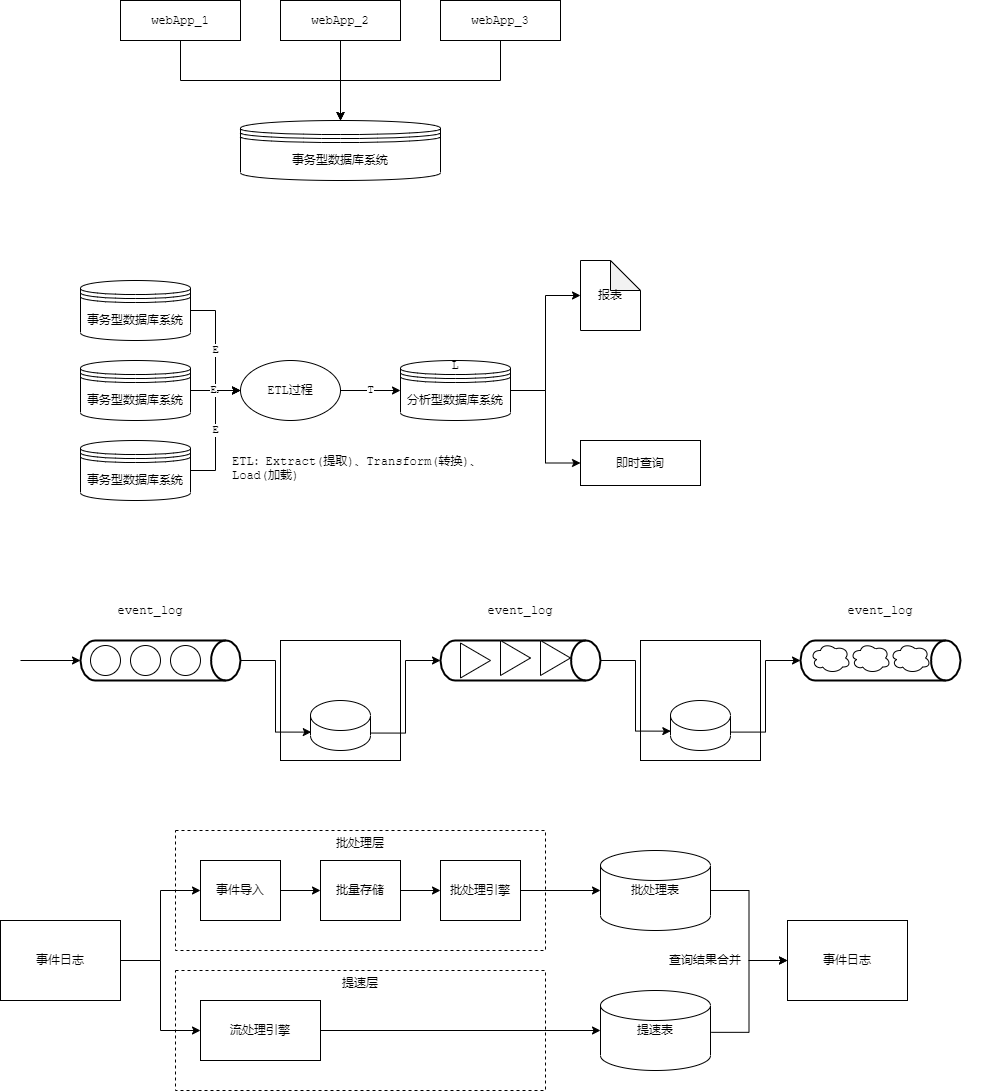

The diagram above was exported from draw.io. Its source (the exported page's mxGraphModel, read from the mxfile embedded in the PNG):
<mxGraphModel dx="865" dy="503" grid="1" gridSize="10" guides="1" tooltips="1" connect="1" arrows="1" fold="1" page="1" pageScale="1" pageWidth="827" pageHeight="1169" math="0" shadow="0">
  <root>
    <mxCell id="0" />
    <mxCell id="1" parent="0" />
    <mxCell id="cIfoNGHyxKs0iWat9V9h-8" value="" style="group;fontFamily=Courier New;" vertex="1" connectable="0" parent="1">
      <mxGeometry x="160" y="120" width="440" height="180" as="geometry" />
    </mxCell>
    <mxCell id="cIfoNGHyxKs0iWat9V9h-1" value="webApp_1" style="rounded=0;whiteSpace=wrap;html=1;fontFamily=Courier New;" vertex="1" parent="cIfoNGHyxKs0iWat9V9h-8">
      <mxGeometry width="120" height="40" as="geometry" />
    </mxCell>
    <mxCell id="cIfoNGHyxKs0iWat9V9h-2" value="webApp_2" style="rounded=0;whiteSpace=wrap;html=1;fontFamily=Courier New;" vertex="1" parent="cIfoNGHyxKs0iWat9V9h-8">
      <mxGeometry x="160" width="120" height="40" as="geometry" />
    </mxCell>
    <mxCell id="cIfoNGHyxKs0iWat9V9h-3" value="webApp_3" style="rounded=0;whiteSpace=wrap;html=1;fontFamily=Courier New;" vertex="1" parent="cIfoNGHyxKs0iWat9V9h-8">
      <mxGeometry x="320" width="120" height="40" as="geometry" />
    </mxCell>
    <mxCell id="cIfoNGHyxKs0iWat9V9h-4" value="事务型数据库系统" style="shape=datastore;whiteSpace=wrap;html=1;fontFamily=Courier New;" vertex="1" parent="cIfoNGHyxKs0iWat9V9h-8">
      <mxGeometry x="120" y="120" width="200" height="60" as="geometry" />
    </mxCell>
    <mxCell id="cIfoNGHyxKs0iWat9V9h-5" style="edgeStyle=orthogonalEdgeStyle;rounded=0;orthogonalLoop=1;jettySize=auto;html=1;exitX=0.5;exitY=1;exitDx=0;exitDy=0;fontFamily=Courier New;" edge="1" parent="cIfoNGHyxKs0iWat9V9h-8" source="cIfoNGHyxKs0iWat9V9h-1" target="cIfoNGHyxKs0iWat9V9h-4">
      <mxGeometry relative="1" as="geometry" />
    </mxCell>
    <mxCell id="cIfoNGHyxKs0iWat9V9h-6" style="edgeStyle=orthogonalEdgeStyle;rounded=0;orthogonalLoop=1;jettySize=auto;html=1;exitX=0.5;exitY=1;exitDx=0;exitDy=0;fontFamily=Courier New;" edge="1" parent="cIfoNGHyxKs0iWat9V9h-8" source="cIfoNGHyxKs0iWat9V9h-2" target="cIfoNGHyxKs0iWat9V9h-4">
      <mxGeometry relative="1" as="geometry" />
    </mxCell>
    <mxCell id="cIfoNGHyxKs0iWat9V9h-7" style="edgeStyle=orthogonalEdgeStyle;rounded=0;orthogonalLoop=1;jettySize=auto;html=1;exitX=0.5;exitY=1;exitDx=0;exitDy=0;entryX=0.5;entryY=0;entryDx=0;entryDy=0;fontFamily=Courier New;" edge="1" parent="cIfoNGHyxKs0iWat9V9h-8" source="cIfoNGHyxKs0iWat9V9h-3" target="cIfoNGHyxKs0iWat9V9h-4">
      <mxGeometry relative="1" as="geometry" />
    </mxCell>
    <mxCell id="cIfoNGHyxKs0iWat9V9h-28" value="" style="group" vertex="1" connectable="0" parent="1">
      <mxGeometry x="120" y="380" width="620" height="240" as="geometry" />
    </mxCell>
    <mxCell id="cIfoNGHyxKs0iWat9V9h-9" value="事务型数据库系统" style="shape=datastore;whiteSpace=wrap;html=1;fontFamily=Courier New;" vertex="1" parent="cIfoNGHyxKs0iWat9V9h-28">
      <mxGeometry y="20" width="110" height="60" as="geometry" />
    </mxCell>
    <mxCell id="cIfoNGHyxKs0iWat9V9h-10" value="事务型数据库系统" style="shape=datastore;whiteSpace=wrap;html=1;fontFamily=Courier New;" vertex="1" parent="cIfoNGHyxKs0iWat9V9h-28">
      <mxGeometry y="100" width="110" height="60" as="geometry" />
    </mxCell>
    <mxCell id="cIfoNGHyxKs0iWat9V9h-11" value="事务型数据库系统" style="shape=datastore;whiteSpace=wrap;html=1;fontFamily=Courier New;" vertex="1" parent="cIfoNGHyxKs0iWat9V9h-28">
      <mxGeometry y="180" width="110" height="60" as="geometry" />
    </mxCell>
    <mxCell id="cIfoNGHyxKs0iWat9V9h-13" value="ETL过程" style="ellipse;whiteSpace=wrap;html=1;fontFamily=Courier New;" vertex="1" parent="cIfoNGHyxKs0iWat9V9h-28">
      <mxGeometry x="160" y="100" width="100" height="60" as="geometry" />
    </mxCell>
    <mxCell id="cIfoNGHyxKs0iWat9V9h-14" value="E" style="edgeStyle=orthogonalEdgeStyle;rounded=0;orthogonalLoop=1;jettySize=auto;html=1;exitX=1;exitY=0.5;exitDx=0;exitDy=0;entryX=0;entryY=0.5;entryDx=0;entryDy=0;fontFamily=Courier New;" edge="1" parent="cIfoNGHyxKs0iWat9V9h-28" source="cIfoNGHyxKs0iWat9V9h-9" target="cIfoNGHyxKs0iWat9V9h-13">
      <mxGeometry relative="1" as="geometry">
        <Array as="points">
          <mxPoint x="135" y="50" />
          <mxPoint x="135" y="130" />
        </Array>
      </mxGeometry>
    </mxCell>
    <mxCell id="cIfoNGHyxKs0iWat9V9h-15" value="L" style="edgeStyle=orthogonalEdgeStyle;rounded=0;orthogonalLoop=1;jettySize=auto;html=1;exitX=1;exitY=0.5;exitDx=0;exitDy=0;fontFamily=Courier New;" edge="1" parent="cIfoNGHyxKs0iWat9V9h-28" source="cIfoNGHyxKs0iWat9V9h-10" target="cIfoNGHyxKs0iWat9V9h-13">
      <mxGeometry relative="1" as="geometry" />
    </mxCell>
    <mxCell id="cIfoNGHyxKs0iWat9V9h-16" value="E" style="edgeStyle=orthogonalEdgeStyle;rounded=0;orthogonalLoop=1;jettySize=auto;html=1;exitX=1;exitY=0.5;exitDx=0;exitDy=0;entryX=0;entryY=0.5;entryDx=0;entryDy=0;fontFamily=Courier New;" edge="1" parent="cIfoNGHyxKs0iWat9V9h-28" source="cIfoNGHyxKs0iWat9V9h-11" target="cIfoNGHyxKs0iWat9V9h-13">
      <mxGeometry relative="1" as="geometry" />
    </mxCell>
    <mxCell id="cIfoNGHyxKs0iWat9V9h-25" value="E" style="edgeLabel;html=1;align=center;verticalAlign=middle;resizable=0;points=[];fontFamily=Courier New;" vertex="1" connectable="0" parent="cIfoNGHyxKs0iWat9V9h-16">
      <mxGeometry x="0.6092" y="2" relative="1" as="geometry">
        <mxPoint x="-2" y="2" as="offset" />
      </mxGeometry>
    </mxCell>
    <mxCell id="cIfoNGHyxKs0iWat9V9h-17" value="分析型数据库系统" style="shape=datastore;whiteSpace=wrap;html=1;fontFamily=Courier New;" vertex="1" parent="cIfoNGHyxKs0iWat9V9h-28">
      <mxGeometry x="320" y="100" width="110" height="60" as="geometry" />
    </mxCell>
    <mxCell id="cIfoNGHyxKs0iWat9V9h-18" value="T" style="edgeStyle=orthogonalEdgeStyle;rounded=0;orthogonalLoop=1;jettySize=auto;html=1;exitX=1;exitY=0.5;exitDx=0;exitDy=0;fontFamily=Courier New;" edge="1" parent="cIfoNGHyxKs0iWat9V9h-28" source="cIfoNGHyxKs0iWat9V9h-13" target="cIfoNGHyxKs0iWat9V9h-17">
      <mxGeometry relative="1" as="geometry" />
    </mxCell>
    <mxCell id="cIfoNGHyxKs0iWat9V9h-19" value="报表" style="shape=note;whiteSpace=wrap;html=1;backgroundOutline=1;darkOpacity=0.05;fontFamily=Courier New;" vertex="1" parent="cIfoNGHyxKs0iWat9V9h-28">
      <mxGeometry x="500" width="60" height="70" as="geometry" />
    </mxCell>
    <mxCell id="cIfoNGHyxKs0iWat9V9h-21" style="edgeStyle=orthogonalEdgeStyle;rounded=0;orthogonalLoop=1;jettySize=auto;html=1;exitX=1;exitY=0.5;exitDx=0;exitDy=0;entryX=0;entryY=0.5;entryDx=0;entryDy=0;entryPerimeter=0;fontFamily=Courier New;" edge="1" parent="cIfoNGHyxKs0iWat9V9h-28" source="cIfoNGHyxKs0iWat9V9h-17" target="cIfoNGHyxKs0iWat9V9h-19">
      <mxGeometry relative="1" as="geometry" />
    </mxCell>
    <mxCell id="cIfoNGHyxKs0iWat9V9h-22" value="即时查询" style="rounded=0;whiteSpace=wrap;html=1;fontFamily=Courier New;" vertex="1" parent="cIfoNGHyxKs0iWat9V9h-28">
      <mxGeometry x="500" y="180" width="120" height="45" as="geometry" />
    </mxCell>
    <mxCell id="cIfoNGHyxKs0iWat9V9h-23" style="edgeStyle=orthogonalEdgeStyle;rounded=0;orthogonalLoop=1;jettySize=auto;html=1;exitX=1;exitY=0.5;exitDx=0;exitDy=0;entryX=0;entryY=0.5;entryDx=0;entryDy=0;fontFamily=Courier New;" edge="1" parent="cIfoNGHyxKs0iWat9V9h-28" source="cIfoNGHyxKs0iWat9V9h-17" target="cIfoNGHyxKs0iWat9V9h-22">
      <mxGeometry relative="1" as="geometry" />
    </mxCell>
    <mxCell id="cIfoNGHyxKs0iWat9V9h-24" value="ETL：Extract(提取)、Transform(转换)、Load(加载)" style="text;html=1;strokeColor=none;fillColor=none;align=left;verticalAlign=top;whiteSpace=wrap;rounded=0;fontFamily=Courier New;" vertex="1" parent="cIfoNGHyxKs0iWat9V9h-28">
      <mxGeometry x="150" y="187.5" width="280" height="30" as="geometry" />
    </mxCell>
    <mxCell id="cIfoNGHyxKs0iWat9V9h-27" value="L" style="text;html=1;strokeColor=none;fillColor=none;align=center;verticalAlign=middle;whiteSpace=wrap;rounded=0;fontFamily=Courier New;" vertex="1" parent="cIfoNGHyxKs0iWat9V9h-28">
      <mxGeometry x="355" y="100" width="40" height="10" as="geometry" />
    </mxCell>
    <mxCell id="cIfoNGHyxKs0iWat9V9h-70" value="" style="group" vertex="1" connectable="0" parent="1">
      <mxGeometry x="60" y="720" width="970" height="160" as="geometry" />
    </mxCell>
    <mxCell id="cIfoNGHyxKs0iWat9V9h-37" value="" style="rounded=0;whiteSpace=wrap;html=1;fontFamily=Courier New;align=left;" vertex="1" parent="cIfoNGHyxKs0iWat9V9h-70">
      <mxGeometry x="260" y="40" width="120" height="120" as="geometry" />
    </mxCell>
    <mxCell id="cIfoNGHyxKs0iWat9V9h-38" value="" style="shape=cylinder2;whiteSpace=wrap;html=1;boundedLbl=1;backgroundOutline=1;size=15;fontFamily=Courier New;align=left;" vertex="1" parent="cIfoNGHyxKs0iWat9V9h-70">
      <mxGeometry x="290" y="100" width="60" height="50" as="geometry" />
    </mxCell>
    <mxCell id="cIfoNGHyxKs0iWat9V9h-41" value="" style="group" vertex="1" connectable="0" parent="cIfoNGHyxKs0iWat9V9h-70">
      <mxGeometry y="40" width="220" height="40" as="geometry" />
    </mxCell>
    <mxCell id="cIfoNGHyxKs0iWat9V9h-31" value="" style="strokeWidth=2;html=1;shape=mxgraph.flowchart.direct_data;whiteSpace=wrap;fontFamily=Courier New;align=left;" vertex="1" parent="cIfoNGHyxKs0iWat9V9h-41">
      <mxGeometry x="60" width="160" height="40" as="geometry" />
    </mxCell>
    <mxCell id="cIfoNGHyxKs0iWat9V9h-33" style="edgeStyle=orthogonalEdgeStyle;rounded=0;orthogonalLoop=1;jettySize=auto;html=1;exitX=1;exitY=0.5;exitDx=0;exitDy=0;entryX=0;entryY=0.5;entryDx=0;entryDy=0;entryPerimeter=0;fontFamily=Courier New;" edge="1" parent="cIfoNGHyxKs0iWat9V9h-41" target="cIfoNGHyxKs0iWat9V9h-31">
      <mxGeometry relative="1" as="geometry">
        <mxPoint y="20" as="sourcePoint" />
      </mxGeometry>
    </mxCell>
    <mxCell id="cIfoNGHyxKs0iWat9V9h-34" value="" style="ellipse;whiteSpace=wrap;html=1;aspect=fixed;fontFamily=Courier New;align=left;" vertex="1" parent="cIfoNGHyxKs0iWat9V9h-41">
      <mxGeometry x="70" y="5" width="30" height="30" as="geometry" />
    </mxCell>
    <mxCell id="cIfoNGHyxKs0iWat9V9h-35" value="" style="ellipse;whiteSpace=wrap;html=1;aspect=fixed;fontFamily=Courier New;align=left;" vertex="1" parent="cIfoNGHyxKs0iWat9V9h-41">
      <mxGeometry x="110" y="5" width="30" height="30" as="geometry" />
    </mxCell>
    <mxCell id="cIfoNGHyxKs0iWat9V9h-36" value="" style="ellipse;whiteSpace=wrap;html=1;aspect=fixed;fontFamily=Courier New;align=left;" vertex="1" parent="cIfoNGHyxKs0iWat9V9h-41">
      <mxGeometry x="150" y="5" width="30" height="30" as="geometry" />
    </mxCell>
    <mxCell id="cIfoNGHyxKs0iWat9V9h-40" style="edgeStyle=orthogonalEdgeStyle;rounded=0;orthogonalLoop=1;jettySize=auto;html=1;exitX=1;exitY=0.5;exitDx=0;exitDy=0;exitPerimeter=0;entryX=0.013;entryY=0.632;entryDx=0;entryDy=0;entryPerimeter=0;fontFamily=Courier New;" edge="1" parent="cIfoNGHyxKs0iWat9V9h-70" source="cIfoNGHyxKs0iWat9V9h-31" target="cIfoNGHyxKs0iWat9V9h-38">
      <mxGeometry relative="1" as="geometry" />
    </mxCell>
    <mxCell id="cIfoNGHyxKs0iWat9V9h-42" value="" style="group" vertex="1" connectable="0" parent="cIfoNGHyxKs0iWat9V9h-70">
      <mxGeometry x="390" y="40" width="220" height="40" as="geometry" />
    </mxCell>
    <mxCell id="cIfoNGHyxKs0iWat9V9h-43" value="" style="strokeWidth=2;html=1;shape=mxgraph.flowchart.direct_data;whiteSpace=wrap;fontFamily=Courier New;align=left;" vertex="1" parent="cIfoNGHyxKs0iWat9V9h-42">
      <mxGeometry x="30" width="160" height="40" as="geometry" />
    </mxCell>
    <mxCell id="cIfoNGHyxKs0iWat9V9h-49" value="" style="triangle;whiteSpace=wrap;html=1;fontFamily=Courier New;align=left;" vertex="1" parent="cIfoNGHyxKs0iWat9V9h-42">
      <mxGeometry x="50" y="2.5" width="30" height="35" as="geometry" />
    </mxCell>
    <mxCell id="cIfoNGHyxKs0iWat9V9h-50" value="" style="triangle;whiteSpace=wrap;html=1;fontFamily=Courier New;align=left;" vertex="1" parent="cIfoNGHyxKs0iWat9V9h-42">
      <mxGeometry x="90" width="30" height="35" as="geometry" />
    </mxCell>
    <mxCell id="cIfoNGHyxKs0iWat9V9h-51" value="" style="triangle;whiteSpace=wrap;html=1;fontFamily=Courier New;align=left;" vertex="1" parent="cIfoNGHyxKs0iWat9V9h-42">
      <mxGeometry x="130" width="30" height="35" as="geometry" />
    </mxCell>
    <mxCell id="cIfoNGHyxKs0iWat9V9h-48" style="edgeStyle=orthogonalEdgeStyle;rounded=0;orthogonalLoop=1;jettySize=auto;html=1;exitX=0;exitY=0.5;exitDx=0;exitDy=0;exitPerimeter=0;entryX=1.001;entryY=0.651;entryDx=0;entryDy=0;entryPerimeter=0;fontFamily=Courier New;startArrow=classic;startFill=1;endArrow=none;endFill=0;" edge="1" parent="cIfoNGHyxKs0iWat9V9h-70" source="cIfoNGHyxKs0iWat9V9h-43" target="cIfoNGHyxKs0iWat9V9h-38">
      <mxGeometry relative="1" as="geometry" />
    </mxCell>
    <mxCell id="cIfoNGHyxKs0iWat9V9h-52" value="event_log" style="text;html=1;strokeColor=none;fillColor=none;align=center;verticalAlign=middle;whiteSpace=wrap;rounded=0;fontFamily=Courier New;" vertex="1" parent="cIfoNGHyxKs0iWat9V9h-70">
      <mxGeometry x="110" width="40" height="20" as="geometry" />
    </mxCell>
    <mxCell id="cIfoNGHyxKs0iWat9V9h-54" value="event_log" style="text;html=1;strokeColor=none;fillColor=none;align=center;verticalAlign=middle;whiteSpace=wrap;rounded=0;fontFamily=Courier New;" vertex="1" parent="cIfoNGHyxKs0iWat9V9h-70">
      <mxGeometry x="480" width="40" height="20" as="geometry" />
    </mxCell>
    <mxCell id="cIfoNGHyxKs0iWat9V9h-55" value="" style="rounded=0;whiteSpace=wrap;html=1;fontFamily=Courier New;align=left;" vertex="1" parent="cIfoNGHyxKs0iWat9V9h-70">
      <mxGeometry x="620" y="40" width="120" height="120" as="geometry" />
    </mxCell>
    <mxCell id="cIfoNGHyxKs0iWat9V9h-56" value="" style="shape=cylinder2;whiteSpace=wrap;html=1;boundedLbl=1;backgroundOutline=1;size=15;fontFamily=Courier New;align=left;" vertex="1" parent="cIfoNGHyxKs0iWat9V9h-70">
      <mxGeometry x="650" y="100" width="60" height="50" as="geometry" />
    </mxCell>
    <mxCell id="cIfoNGHyxKs0iWat9V9h-57" style="edgeStyle=orthogonalEdgeStyle;rounded=0;orthogonalLoop=1;jettySize=auto;html=1;exitX=1;exitY=0.5;exitDx=0;exitDy=0;exitPerimeter=0;entryX=0.005;entryY=0.613;entryDx=0;entryDy=0;entryPerimeter=0;startArrow=none;startFill=0;endArrow=classic;endFill=1;fontFamily=Courier New;" edge="1" parent="cIfoNGHyxKs0iWat9V9h-70" source="cIfoNGHyxKs0iWat9V9h-43" target="cIfoNGHyxKs0iWat9V9h-56">
      <mxGeometry relative="1" as="geometry" />
    </mxCell>
    <mxCell id="cIfoNGHyxKs0iWat9V9h-58" value="" style="group" vertex="1" connectable="0" parent="cIfoNGHyxKs0iWat9V9h-70">
      <mxGeometry x="750" y="40" width="220" height="40" as="geometry" />
    </mxCell>
    <mxCell id="cIfoNGHyxKs0iWat9V9h-59" value="" style="strokeWidth=2;html=1;shape=mxgraph.flowchart.direct_data;whiteSpace=wrap;fontFamily=Courier New;align=left;" vertex="1" parent="cIfoNGHyxKs0iWat9V9h-58">
      <mxGeometry x="30" width="160" height="40" as="geometry" />
    </mxCell>
    <mxCell id="cIfoNGHyxKs0iWat9V9h-67" value="" style="ellipse;shape=cloud;whiteSpace=wrap;html=1;fontFamily=Courier New;align=left;" vertex="1" parent="cIfoNGHyxKs0iWat9V9h-58">
      <mxGeometry x="40" y="2.5" width="40" height="30" as="geometry" />
    </mxCell>
    <mxCell id="cIfoNGHyxKs0iWat9V9h-68" value="" style="ellipse;shape=cloud;whiteSpace=wrap;html=1;fontFamily=Courier New;align=left;" vertex="1" parent="cIfoNGHyxKs0iWat9V9h-58">
      <mxGeometry x="80" y="2.5" width="40" height="30" as="geometry" />
    </mxCell>
    <mxCell id="cIfoNGHyxKs0iWat9V9h-66" value="" style="ellipse;shape=cloud;whiteSpace=wrap;html=1;fontFamily=Courier New;align=left;" vertex="1" parent="cIfoNGHyxKs0iWat9V9h-58">
      <mxGeometry x="120" y="2.5" width="40" height="30" as="geometry" />
    </mxCell>
    <mxCell id="cIfoNGHyxKs0iWat9V9h-64" value="event_log" style="text;html=1;strokeColor=none;fillColor=none;align=center;verticalAlign=middle;whiteSpace=wrap;rounded=0;fontFamily=Courier New;" vertex="1" parent="cIfoNGHyxKs0iWat9V9h-70">
      <mxGeometry x="840" width="40" height="20" as="geometry" />
    </mxCell>
    <mxCell id="cIfoNGHyxKs0iWat9V9h-65" style="edgeStyle=orthogonalEdgeStyle;rounded=0;orthogonalLoop=1;jettySize=auto;html=1;exitX=0;exitY=0.5;exitDx=0;exitDy=0;exitPerimeter=0;entryX=0.993;entryY=0.632;entryDx=0;entryDy=0;entryPerimeter=0;startArrow=classic;startFill=1;endArrow=none;endFill=0;fontFamily=Courier New;" edge="1" parent="cIfoNGHyxKs0iWat9V9h-70" source="cIfoNGHyxKs0iWat9V9h-59" target="cIfoNGHyxKs0iWat9V9h-56">
      <mxGeometry relative="1" as="geometry" />
    </mxCell>
    <mxCell id="cIfoNGHyxKs0iWat9V9h-90" value="" style="group" vertex="1" connectable="0" parent="1">
      <mxGeometry x="40" y="950" width="907" height="260" as="geometry" />
    </mxCell>
    <mxCell id="cIfoNGHyxKs0iWat9V9h-81" value="提速层" style="rounded=0;whiteSpace=wrap;html=1;fontFamily=Courier New;align=center;dashed=1;fillColor=none;verticalAlign=top;" vertex="1" parent="cIfoNGHyxKs0iWat9V9h-90">
      <mxGeometry x="175" y="140" width="370" height="120" as="geometry" />
    </mxCell>
    <mxCell id="cIfoNGHyxKs0iWat9V9h-80" value="批处理层" style="rounded=0;whiteSpace=wrap;html=1;fontFamily=Courier New;align=center;dashed=1;fillColor=none;verticalAlign=top;" vertex="1" parent="cIfoNGHyxKs0iWat9V9h-90">
      <mxGeometry x="175" width="370" height="120" as="geometry" />
    </mxCell>
    <mxCell id="cIfoNGHyxKs0iWat9V9h-71" value="事件日志" style="rounded=0;whiteSpace=wrap;html=1;fontFamily=Courier New;align=center;" vertex="1" parent="cIfoNGHyxKs0iWat9V9h-90">
      <mxGeometry y="90" width="120" height="80" as="geometry" />
    </mxCell>
    <mxCell id="cIfoNGHyxKs0iWat9V9h-72" value="流处理引擎" style="rounded=0;whiteSpace=wrap;html=1;fontFamily=Courier New;align=center;" vertex="1" parent="cIfoNGHyxKs0iWat9V9h-90">
      <mxGeometry x="200" y="170" width="120" height="60" as="geometry" />
    </mxCell>
    <mxCell id="cIfoNGHyxKs0iWat9V9h-77" style="edgeStyle=orthogonalEdgeStyle;rounded=0;orthogonalLoop=1;jettySize=auto;html=1;exitX=1;exitY=0.5;exitDx=0;exitDy=0;entryX=0;entryY=0.5;entryDx=0;entryDy=0;startArrow=none;startFill=0;endArrow=classic;endFill=1;fontFamily=Courier New;" edge="1" parent="cIfoNGHyxKs0iWat9V9h-90" source="cIfoNGHyxKs0iWat9V9h-71" target="cIfoNGHyxKs0iWat9V9h-72">
      <mxGeometry relative="1" as="geometry" />
    </mxCell>
    <mxCell id="cIfoNGHyxKs0iWat9V9h-73" value="事件导入" style="rounded=0;whiteSpace=wrap;html=1;fontFamily=Courier New;align=center;" vertex="1" parent="cIfoNGHyxKs0iWat9V9h-90">
      <mxGeometry x="200" y="30" width="80" height="60" as="geometry" />
    </mxCell>
    <mxCell id="cIfoNGHyxKs0iWat9V9h-78" style="edgeStyle=orthogonalEdgeStyle;rounded=0;orthogonalLoop=1;jettySize=auto;html=1;exitX=1;exitY=0.5;exitDx=0;exitDy=0;entryX=0;entryY=0.5;entryDx=0;entryDy=0;startArrow=none;startFill=0;endArrow=classic;endFill=1;fontFamily=Courier New;" edge="1" parent="cIfoNGHyxKs0iWat9V9h-90" source="cIfoNGHyxKs0iWat9V9h-71" target="cIfoNGHyxKs0iWat9V9h-73">
      <mxGeometry relative="1" as="geometry" />
    </mxCell>
    <mxCell id="cIfoNGHyxKs0iWat9V9h-74" value="批量存储" style="rounded=0;whiteSpace=wrap;html=1;fontFamily=Courier New;align=center;" vertex="1" parent="cIfoNGHyxKs0iWat9V9h-90">
      <mxGeometry x="320" y="30" width="80" height="60" as="geometry" />
    </mxCell>
    <mxCell id="cIfoNGHyxKs0iWat9V9h-75" style="edgeStyle=orthogonalEdgeStyle;rounded=0;orthogonalLoop=1;jettySize=auto;html=1;exitX=1;exitY=0.5;exitDx=0;exitDy=0;entryX=0;entryY=0.5;entryDx=0;entryDy=0;startArrow=none;startFill=0;endArrow=classic;endFill=1;fontFamily=Courier New;" edge="1" parent="cIfoNGHyxKs0iWat9V9h-90" source="cIfoNGHyxKs0iWat9V9h-73" target="cIfoNGHyxKs0iWat9V9h-74">
      <mxGeometry relative="1" as="geometry" />
    </mxCell>
    <mxCell id="cIfoNGHyxKs0iWat9V9h-76" value="批处理引擎" style="rounded=0;whiteSpace=wrap;html=1;fontFamily=Courier New;align=center;" vertex="1" parent="cIfoNGHyxKs0iWat9V9h-90">
      <mxGeometry x="440" y="30" width="80" height="60" as="geometry" />
    </mxCell>
    <mxCell id="cIfoNGHyxKs0iWat9V9h-79" style="edgeStyle=orthogonalEdgeStyle;rounded=0;orthogonalLoop=1;jettySize=auto;html=1;exitX=1;exitY=0.5;exitDx=0;exitDy=0;entryX=0;entryY=0.5;entryDx=0;entryDy=0;startArrow=none;startFill=0;endArrow=classic;endFill=1;fontFamily=Courier New;" edge="1" parent="cIfoNGHyxKs0iWat9V9h-90" source="cIfoNGHyxKs0iWat9V9h-74" target="cIfoNGHyxKs0iWat9V9h-76">
      <mxGeometry relative="1" as="geometry" />
    </mxCell>
    <mxCell id="cIfoNGHyxKs0iWat9V9h-82" value="批处理表" style="shape=cylinder2;whiteSpace=wrap;html=1;boundedLbl=1;backgroundOutline=1;size=15;fontFamily=Courier New;align=center;verticalAlign=middle;" vertex="1" parent="cIfoNGHyxKs0iWat9V9h-90">
      <mxGeometry x="600" y="20" width="110" height="80" as="geometry" />
    </mxCell>
    <mxCell id="cIfoNGHyxKs0iWat9V9h-84" style="edgeStyle=orthogonalEdgeStyle;rounded=0;orthogonalLoop=1;jettySize=auto;html=1;exitX=1;exitY=0.5;exitDx=0;exitDy=0;startArrow=none;startFill=0;endArrow=classic;endFill=1;fontFamily=Courier New;" edge="1" parent="cIfoNGHyxKs0iWat9V9h-90" source="cIfoNGHyxKs0iWat9V9h-76" target="cIfoNGHyxKs0iWat9V9h-82">
      <mxGeometry relative="1" as="geometry" />
    </mxCell>
    <mxCell id="cIfoNGHyxKs0iWat9V9h-83" value="提速表" style="shape=cylinder2;whiteSpace=wrap;html=1;boundedLbl=1;backgroundOutline=1;size=15;fontFamily=Courier New;align=center;" vertex="1" parent="cIfoNGHyxKs0iWat9V9h-90">
      <mxGeometry x="600" y="160" width="110" height="80" as="geometry" />
    </mxCell>
    <mxCell id="cIfoNGHyxKs0iWat9V9h-85" style="edgeStyle=orthogonalEdgeStyle;rounded=0;orthogonalLoop=1;jettySize=auto;html=1;exitX=1;exitY=0.5;exitDx=0;exitDy=0;startArrow=none;startFill=0;endArrow=classic;endFill=1;fontFamily=Courier New;" edge="1" parent="cIfoNGHyxKs0iWat9V9h-90" source="cIfoNGHyxKs0iWat9V9h-72" target="cIfoNGHyxKs0iWat9V9h-83">
      <mxGeometry relative="1" as="geometry" />
    </mxCell>
    <mxCell id="cIfoNGHyxKs0iWat9V9h-87" style="edgeStyle=orthogonalEdgeStyle;rounded=0;orthogonalLoop=1;jettySize=auto;html=1;exitX=0;exitY=0.5;exitDx=0;exitDy=0;startArrow=classic;startFill=1;endArrow=none;endFill=0;fontFamily=Courier New;" edge="1" parent="cIfoNGHyxKs0iWat9V9h-90" source="cIfoNGHyxKs0iWat9V9h-86" target="cIfoNGHyxKs0iWat9V9h-82">
      <mxGeometry relative="1" as="geometry" />
    </mxCell>
    <mxCell id="cIfoNGHyxKs0iWat9V9h-88" style="edgeStyle=orthogonalEdgeStyle;rounded=0;orthogonalLoop=1;jettySize=auto;html=1;exitX=0;exitY=0.5;exitDx=0;exitDy=0;entryX=1.007;entryY=0.523;entryDx=0;entryDy=0;entryPerimeter=0;startArrow=classic;startFill=1;endArrow=none;endFill=0;fontFamily=Courier New;endSize=7;" edge="1" parent="cIfoNGHyxKs0iWat9V9h-90" source="cIfoNGHyxKs0iWat9V9h-86" target="cIfoNGHyxKs0iWat9V9h-83">
      <mxGeometry relative="1" as="geometry" />
    </mxCell>
    <mxCell id="cIfoNGHyxKs0iWat9V9h-86" value="事件日志" style="rounded=0;whiteSpace=wrap;html=1;fontFamily=Courier New;align=center;" vertex="1" parent="cIfoNGHyxKs0iWat9V9h-90">
      <mxGeometry x="787" y="90" width="120" height="80" as="geometry" />
    </mxCell>
    <mxCell id="cIfoNGHyxKs0iWat9V9h-89" value="查询结果合并" style="text;html=1;strokeColor=none;fillColor=none;align=center;verticalAlign=middle;whiteSpace=wrap;rounded=0;fontFamily=Courier New;" vertex="1" parent="cIfoNGHyxKs0iWat9V9h-90">
      <mxGeometry x="660" y="120" width="90" height="20" as="geometry" />
    </mxCell>
  </root>
</mxGraphModel>